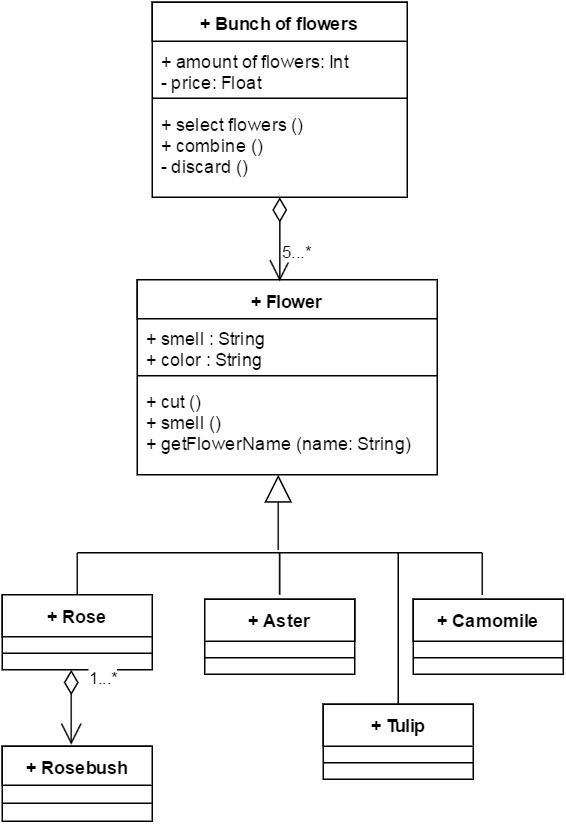

The diagram above was exported from draw.io. Its source (the exported page's mxGraphModel, read from the mxfile embedded in the PNG):
<mxGraphModel dx="1114" dy="624" grid="1" gridSize="10" guides="1" tooltips="1" connect="1" arrows="1" fold="1" page="1" pageScale="1" pageWidth="826" pageHeight="1169" background="#ffffff" math="0" shadow="0">
  <root>
    <mxCell id="0" />
    <mxCell id="1" parent="0" />
    <mxCell id="103f9fdc7e65c0e5-2" value="+ Bunch of flowers" style="swimlane;html=1;fontStyle=1;align=center;verticalAlign=top;childLayout=stackLayout;horizontal=1;startSize=26;horizontalStack=0;resizeParent=1;resizeLast=0;collapsible=1;marginBottom=0;swimlaneFillColor=#ffffff;" vertex="1" parent="1">
      <mxGeometry x="320" y="25" width="170" height="130" as="geometry" />
    </mxCell>
    <mxCell id="103f9fdc7e65c0e5-3" value="&lt;div&gt;+ amount of flowers: Int&lt;/div&gt;&lt;div&gt;- price: Float&lt;/div&gt;" style="text;html=1;strokeColor=none;fillColor=none;align=left;verticalAlign=top;spacingLeft=4;spacingRight=4;whiteSpace=wrap;overflow=hidden;rotatable=0;points=[[0,0.5],[1,0.5]];portConstraint=eastwest;" vertex="1" parent="103f9fdc7e65c0e5-2">
      <mxGeometry y="26" width="170" height="34" as="geometry" />
    </mxCell>
    <mxCell id="103f9fdc7e65c0e5-4" value="" style="line;html=1;strokeWidth=1;fillColor=none;align=left;verticalAlign=middle;spacingTop=-1;spacingLeft=3;spacingRight=3;rotatable=0;labelPosition=right;points=[];portConstraint=eastwest;" vertex="1" parent="103f9fdc7e65c0e5-2">
      <mxGeometry y="60" width="170" height="8" as="geometry" />
    </mxCell>
    <mxCell id="103f9fdc7e65c0e5-5" value="+ select flowers ()&lt;div&gt;+ combine ()&lt;/div&gt;&lt;div&gt;- discard ()&lt;/div&gt;" style="text;html=1;strokeColor=none;fillColor=none;align=left;verticalAlign=top;spacingLeft=4;spacingRight=4;whiteSpace=wrap;overflow=hidden;rotatable=0;points=[[0,0.5],[1,0.5]];portConstraint=eastwest;" vertex="1" parent="103f9fdc7e65c0e5-2">
      <mxGeometry y="68" width="170" height="62" as="geometry" />
    </mxCell>
    <mxCell id="103f9fdc7e65c0e5-8" value="+ Flower" style="swimlane;html=1;fontStyle=1;align=center;verticalAlign=top;childLayout=stackLayout;horizontal=1;startSize=26;horizontalStack=0;resizeParent=1;resizeLast=0;collapsible=1;marginBottom=0;swimlaneFillColor=#ffffff;" vertex="1" parent="1">
      <mxGeometry x="310" y="210" width="200" height="130" as="geometry" />
    </mxCell>
    <mxCell id="103f9fdc7e65c0e5-9" value="+ smell : String&lt;div&gt;+ color : String&lt;/div&gt;" style="text;html=1;strokeColor=none;fillColor=none;align=left;verticalAlign=top;spacingLeft=4;spacingRight=4;whiteSpace=wrap;overflow=hidden;rotatable=0;points=[[0,0.5],[1,0.5]];portConstraint=eastwest;" vertex="1" parent="103f9fdc7e65c0e5-8">
      <mxGeometry y="26" width="200" height="34" as="geometry" />
    </mxCell>
    <mxCell id="103f9fdc7e65c0e5-10" value="" style="line;html=1;strokeWidth=1;fillColor=none;align=left;verticalAlign=middle;spacingTop=-1;spacingLeft=3;spacingRight=3;rotatable=0;labelPosition=right;points=[];portConstraint=eastwest;" vertex="1" parent="103f9fdc7e65c0e5-8">
      <mxGeometry y="60" width="200" height="8" as="geometry" />
    </mxCell>
    <mxCell id="103f9fdc7e65c0e5-11" value="+ cut ()&lt;div&gt;+ smell ()&lt;/div&gt;&lt;div&gt;+ getFlowerName (name: String)&lt;/div&gt;" style="text;html=1;strokeColor=none;fillColor=none;align=left;verticalAlign=top;spacingLeft=4;spacingRight=4;whiteSpace=wrap;overflow=hidden;rotatable=0;points=[[0,0.5],[1,0.5]];portConstraint=eastwest;" vertex="1" parent="103f9fdc7e65c0e5-8">
      <mxGeometry y="68" width="200" height="62" as="geometry" />
    </mxCell>
    <mxCell id="103f9fdc7e65c0e5-19" value="" style="line;html=1;strokeWidth=1;fillColor=none;align=left;verticalAlign=middle;spacingTop=-1;spacingLeft=3;spacingRight=3;rotatable=0;labelPosition=right;points=[];portConstraint=eastwest;shadow=0;perimeterSpacing=0;direction=west;" vertex="1" parent="1">
      <mxGeometry x="270" y="388" width="270" height="8" as="geometry" />
    </mxCell>
    <mxCell id="103f9fdc7e65c0e5-21" value="" style="endArrow=block;endSize=16;endFill=0;html=1;rotation=90;" edge="1" parent="1">
      <mxGeometry width="160" relative="1" as="geometry">
        <mxPoint x="404" y="390" as="sourcePoint" />
        <mxPoint x="404" y="340" as="targetPoint" />
      </mxGeometry>
    </mxCell>
    <mxCell id="103f9fdc7e65c0e5-22" value="+ Rose" style="swimlane;html=1;fontStyle=1;align=center;verticalAlign=top;childLayout=stackLayout;horizontal=1;startSize=28;horizontalStack=0;resizeParent=1;resizeLast=0;collapsible=1;marginBottom=0;swimlaneFillColor=#ffffff;shadow=0;" vertex="1" parent="1">
      <mxGeometry x="220" y="420" width="100" height="50" as="geometry" />
    </mxCell>
    <mxCell id="103f9fdc7e65c0e5-24" value="" style="line;html=1;strokeWidth=1;fillColor=none;align=left;verticalAlign=middle;spacingTop=-1;spacingLeft=3;spacingRight=3;rotatable=0;labelPosition=right;points=[];portConstraint=eastwest;" vertex="1" parent="103f9fdc7e65c0e5-22">
      <mxGeometry y="28" width="100" height="22" as="geometry" />
    </mxCell>
    <mxCell id="103f9fdc7e65c0e5-32" value="" style="line;html=1;strokeWidth=1;fillColor=none;align=left;verticalAlign=middle;spacingTop=-1;spacingLeft=3;spacingRight=3;rotatable=0;labelPosition=right;points=[];portConstraint=eastwest;shadow=0;direction=south;" vertex="1" parent="1">
      <mxGeometry x="266" y="392" width="8" height="28" as="geometry" />
    </mxCell>
    <mxCell id="103f9fdc7e65c0e5-45" value="" style="line;html=1;strokeWidth=1;fillColor=none;align=left;verticalAlign=middle;spacingTop=-1;spacingLeft=3;spacingRight=3;rotatable=0;labelPosition=right;points=[];portConstraint=eastwest;shadow=0;direction=south;" vertex="1" parent="1">
      <mxGeometry x="401" y="392" width="8" height="28" as="geometry" />
    </mxCell>
    <mxCell id="103f9fdc7e65c0e5-46" value="" style="line;html=1;strokeWidth=1;fillColor=none;align=left;verticalAlign=middle;spacingTop=-1;spacingLeft=3;spacingRight=3;rotatable=0;labelPosition=right;points=[];portConstraint=eastwest;shadow=0;direction=south;" vertex="1" parent="1">
      <mxGeometry x="536" y="392" width="8" height="28" as="geometry" />
    </mxCell>
    <mxCell id="2f21e43d65f6cdd4-1" value="+ C&lt;span style=&quot;line-height: 1.2&quot;&gt;amomile&lt;/span&gt;" style="swimlane;html=1;fontStyle=1;align=center;verticalAlign=top;childLayout=stackLayout;horizontal=1;startSize=28;horizontalStack=0;resizeParent=1;resizeLast=0;collapsible=1;marginBottom=0;swimlaneFillColor=#ffffff;shadow=0;" vertex="1" parent="1">
      <mxGeometry x="494" y="423" width="100" height="50" as="geometry" />
    </mxCell>
    <mxCell id="2f21e43d65f6cdd4-2" value="" style="line;html=1;strokeWidth=1;fillColor=none;align=left;verticalAlign=middle;spacingTop=-1;spacingLeft=3;spacingRight=3;rotatable=0;labelPosition=right;points=[];portConstraint=eastwest;" vertex="1" parent="2f21e43d65f6cdd4-1">
      <mxGeometry y="28" width="100" height="22" as="geometry" />
    </mxCell>
    <mxCell id="2f21e43d65f6cdd4-3" value="+ Aster" style="swimlane;html=1;fontStyle=1;align=center;verticalAlign=top;childLayout=stackLayout;horizontal=1;startSize=28;horizontalStack=0;resizeParent=1;resizeLast=0;collapsible=1;marginBottom=0;swimlaneFillColor=#ffffff;shadow=0;" vertex="1" parent="1">
      <mxGeometry x="355" y="423" width="100" height="50" as="geometry" />
    </mxCell>
    <mxCell id="2f21e43d65f6cdd4-4" value="" style="line;html=1;strokeWidth=1;fillColor=none;align=left;verticalAlign=middle;spacingTop=-1;spacingLeft=3;spacingRight=3;rotatable=0;labelPosition=right;points=[];portConstraint=eastwest;" vertex="1" parent="2f21e43d65f6cdd4-3">
      <mxGeometry y="28" width="100" height="22" as="geometry" />
    </mxCell>
    <mxCell id="2f21e43d65f6cdd4-5" value="+ Tulip" style="swimlane;html=1;fontStyle=1;align=center;verticalAlign=top;childLayout=stackLayout;horizontal=1;startSize=28;horizontalStack=0;resizeParent=1;resizeLast=0;collapsible=1;marginBottom=0;swimlaneFillColor=#ffffff;shadow=0;" vertex="1" parent="1">
      <mxGeometry x="434" y="493" width="100" height="50" as="geometry" />
    </mxCell>
    <mxCell id="2f21e43d65f6cdd4-6" value="" style="line;html=1;strokeWidth=1;fillColor=none;align=left;verticalAlign=middle;spacingTop=-1;spacingLeft=3;spacingRight=3;rotatable=0;labelPosition=right;points=[];portConstraint=eastwest;" vertex="1" parent="2f21e43d65f6cdd4-5">
      <mxGeometry y="28" width="100" height="22" as="geometry" />
    </mxCell>
    <mxCell id="2f21e43d65f6cdd4-9" value="" style="line;html=1;strokeWidth=1;fillColor=none;align=left;verticalAlign=middle;spacingTop=-1;spacingLeft=3;spacingRight=3;rotatable=0;labelPosition=right;points=[];portConstraint=eastwest;shadow=0;direction=south;" vertex="1" parent="1">
      <mxGeometry x="480" y="392" width="8" height="101" as="geometry" />
    </mxCell>
    <mxCell id="6c95f6b6333432b6-2" value="5...*" style="endArrow=open;html=1;endSize=12;startArrow=diamondThin;startSize=14;startFill=0;edgeStyle=orthogonalEdgeStyle;align=left;verticalAlign=bottom;entryX=0.476;entryY=0.008;entryPerimeter=0;" edge="1" parent="1" target="103f9fdc7e65c0e5-8">
      <mxGeometry x="0.6072" relative="1" as="geometry">
        <mxPoint x="405" y="155" as="sourcePoint" />
        <mxPoint x="405" y="205" as="targetPoint" />
        <Array as="points" />
        <mxPoint as="offset" />
      </mxGeometry>
    </mxCell>
    <mxCell id="4d6f1a8daeddd249-1" value="1...*" style="endArrow=open;html=1;endSize=12;startArrow=diamondThin;startSize=14;startFill=0;edgeStyle=orthogonalEdgeStyle;align=left;verticalAlign=bottom;" edge="1" parent="1">
      <mxGeometry x="-0.4286" y="10" relative="1" as="geometry">
        <mxPoint x="266" y="470" as="sourcePoint" />
        <mxPoint x="266" y="520" as="targetPoint" />
        <mxPoint as="offset" />
      </mxGeometry>
    </mxCell>
    <mxCell id="4d6f1a8daeddd249-2" value="+ Rosebush&lt;div&gt;&lt;br&gt;&lt;/div&gt;" style="swimlane;html=1;fontStyle=1;align=center;verticalAlign=top;childLayout=stackLayout;horizontal=1;startSize=26;horizontalStack=0;resizeParent=1;resizeLast=0;collapsible=1;marginBottom=0;swimlaneFillColor=#ffffff;shadow=0;" vertex="1" parent="1">
      <mxGeometry x="220" y="521" width="100" height="50" as="geometry" />
    </mxCell>
    <mxCell id="4d6f1a8daeddd249-4" value="" style="line;html=1;strokeWidth=1;fillColor=none;align=left;verticalAlign=middle;spacingTop=-1;spacingLeft=3;spacingRight=3;rotatable=0;labelPosition=right;points=[];portConstraint=eastwest;" vertex="1" parent="4d6f1a8daeddd249-2">
      <mxGeometry y="26" width="100" height="24" as="geometry" />
    </mxCell>
  </root>
</mxGraphModel>